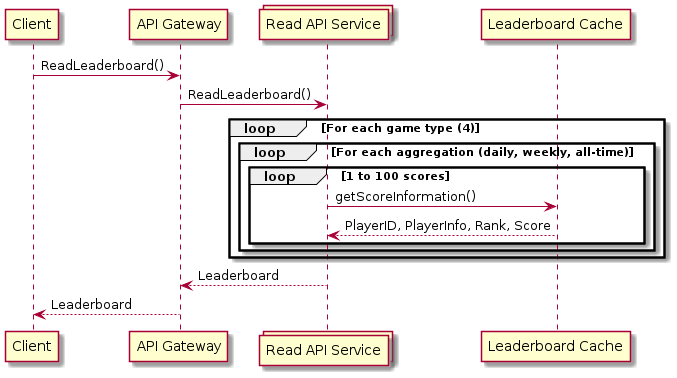

The diagram above was rendered by PlantUML. Its source (embedded in the PNG):
@startuml Read_Leaderboard
participant "Client" as Client
participant "API Gateway" as API
collections "Read API Service" as Read
participant "Leaderboard Cache" as Cache

Client -> API: ReadLeaderboard()
API -> Read: ReadLeaderboard()

loop For each game type (4)
    loop For each aggregation (daily, weekly, all-time)
        loop 1 to 100 scores
            Read -> Cache: getScoreInformation()
            Cache --> Read: PlayerID, PlayerInfo, Rank, Score
        end
    end
end

Read --> API: Leaderboard
API --> Client: Leaderboard
@enduml